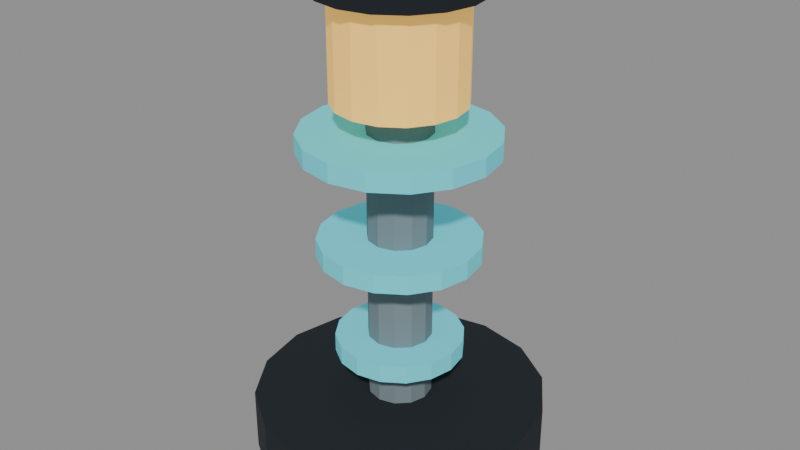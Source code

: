 # Source: extraction_beacon.blend  (saved by Blender 5.2.45; exported with 4.5.12 LTS)
import bpy
from mathutils import Matrix  # noqa: F401  (used for matrix-valued properties, if any)

bpy.ops.wm.read_factory_settings(use_empty=True)
scene = bpy.context.scene
scene.name = 'Scene'

# ---- collections
col_missionprop = bpy.data.collections.new('MissionProp'); scene.collection.children.link(col_missionprop)

# ---- materials (node trees are filled in below, after node groups)
mat_structuralink = bpy.data.materials.new('StructuralInk')
mat_structuralink.diffuse_color = (0.008, 0.012, 0.017, 1.0)
mat_paintedmetal = bpy.data.materials.new('PaintedMetal')
mat_paintedmetal.diffuse_color = (0.18, 0.23, 0.25, 1.0)
mat_signalcyan = bpy.data.materials.new('SignalCyan')
mat_signalcyan.diffuse_color = (0.08, 0.57, 0.65, 1.0)
mat_rescueamber = bpy.data.materials.new('RescueAmber')
mat_rescueamber.diffuse_color = (0.95, 0.56, 0.12, 1.0)

# ---- material node trees
mat_structuralink.use_nodes = True; mat_structuralink.node_tree.nodes.clear()
_N = mat_structuralink.node_tree.nodes; _L = mat_structuralink.node_tree.links
n0 = _N.new('ShaderNodeBsdfPrincipled'); n0.name = 'Principled BSDF'; n0.location = (-200, 100)
n0.inputs[0].default_value = (0.008, 0.012, 0.017, 1.0)
n0.inputs[2].default_value = 1.0
n0.inputs[10].default_value = 0.005
n1 = _N.new('ShaderNodeOutputMaterial'); n1.name = 'Material Output'; n1.location = (200, 100)
_L.new(n0.outputs[0], n1.inputs[0])
n1.is_active_output = True
mat_paintedmetal.use_nodes = True; mat_paintedmetal.node_tree.nodes.clear()
_N = mat_paintedmetal.node_tree.nodes; _L = mat_paintedmetal.node_tree.links
n0 = _N.new('ShaderNodeBsdfPrincipled'); n0.name = 'Principled BSDF'; n0.location = (-200, 100)
n0.inputs[0].default_value = (0.18, 0.23, 0.25, 1.0)
n0.inputs[2].default_value = 1.0
n0.inputs[10].default_value = 0.005
n1 = _N.new('ShaderNodeOutputMaterial'); n1.name = 'Material Output'; n1.location = (200, 100)
_L.new(n0.outputs[0], n1.inputs[0])
n1.is_active_output = True
mat_signalcyan.use_nodes = True; mat_signalcyan.node_tree.nodes.clear()
_N = mat_signalcyan.node_tree.nodes; _L = mat_signalcyan.node_tree.links
n0 = _N.new('ShaderNodeBsdfPrincipled'); n0.name = 'Principled BSDF'; n0.location = (-200, 100)
n0.inputs[0].default_value = (0.08, 0.57, 0.65, 1.0)
n0.inputs[2].default_value = 1.0
n0.inputs[10].default_value = 0.005
n0.inputs[27].default_value = (0.08, 0.57, 0.65, 1.0)
n0.inputs[28].default_value = 0.35
n1 = _N.new('ShaderNodeOutputMaterial'); n1.name = 'Material Output'; n1.location = (200, 100)
_L.new(n0.outputs[0], n1.inputs[0])
n1.is_active_output = True
mat_rescueamber.use_nodes = True; mat_rescueamber.node_tree.nodes.clear()
_N = mat_rescueamber.node_tree.nodes; _L = mat_rescueamber.node_tree.links
n0 = _N.new('ShaderNodeBsdfPrincipled'); n0.name = 'Principled BSDF'; n0.location = (-200, 100)
n0.inputs[0].default_value = (0.95, 0.56, 0.12, 1.0)
n0.inputs[2].default_value = 1.0
n0.inputs[10].default_value = 0.005
n0.inputs[27].default_value = (0.95, 0.56, 0.12, 1.0)
n0.inputs[28].default_value = 0.55
n1 = _N.new('ShaderNodeOutputMaterial'); n1.name = 'Material Output'; n1.location = (200, 100)
_L.new(n0.outputs[0], n1.inputs[0])
n1.is_active_output = True

# ---- meshes
me_cylinder = bpy.data.meshes.new('Cylinder')
me_cylinder.from_pydata([(0.0, 0.55, -0.12), (0.0, 0.55, 0.12), (0.2105, 0.5081, -0.12), (0.2105, 0.5081, 0.12), (0.3889, 0.3889, -0.12), (0.3889, 0.3889, 0.12), (0.5081, 0.2105, -0.12), (0.5081, 0.2105, 0.12), (0.55, 0.0, -0.12), (0.55, 0.0, 0.12), (0.5081, -0.2105, -0.12), (0.5081, -0.2105, 0.12), (0.3889, -0.3889, -0.12), (0.3889, -0.3889, 0.12), (0.2105, -0.5081, -0.12), (0.2105, -0.5081, 0.12), (0.0, -0.55, -0.12), (0.0, -0.55, 0.12), (-0.2105, -0.5081, -0.12), (-0.2105, -0.5081, 0.12), (-0.3889, -0.3889, -0.12), (-0.3889, -0.3889, 0.12), (-0.5081, -0.2105, -0.12), (-0.5081, -0.2105, 0.12), (-0.55, 0.0, -0.12), (-0.55, 0.0, 0.12), (-0.5081, 0.2105, -0.12), (-0.5081, 0.2105, 0.12), (-0.3889, 0.3889, -0.12), (-0.3889, 0.3889, 0.12), (-0.2105, 0.5081, -0.12), (-0.2105, 0.5081, 0.12)], [], [(0, 1, 3, 2), (2, 3, 5, 4), (4, 5, 7, 6), (6, 7, 9, 8), (8, 9, 11, 10), (10, 11, 13, 12), (12, 13, 15, 14), (14, 15, 17, 16), (16, 17, 19, 18), (18, 19, 21, 20), (20, 21, 23, 22), (22, 23, 25, 24), (24, 25, 27, 26), (26, 27, 29, 28), (3, 1, 31, 29, 27, 25, 23, 21, 19, 17, 15, 13, 11, 9, 7, 5), (28, 29, 31, 30), (30, 31, 1, 0), (0, 2, 4, 6, 8, 10, 12, 14, 16, 18, 20, 22, 24, 26, 28, 30)])
_uv = me_cylinder.uv_layers.new(name='UVMap')
_uv.uv.foreach_set('vector', [1.0, 0.5, 1.0, 1.0, 0.9375, 1.0, 0.9375, 0.5, 0.9375, 0.5, 0.9375, 1.0, 0.875, 1.0, 0.875, 0.5, 0.875, 0.5, 0.875, 1.0, 0.8125, 1.0, 0.8125, 0.5, 0.8125, 0.5, 0.8125, 1.0, 0.75, 1.0, 0.75, 0.5, 0.75, 0.5, 0.75, 1.0, 0.6875, 1.0, 0.6875, 0.5, 0.6875, 0.5, 0.6875, 1.0, 0.625, 1.0, 0.625, 0.5, 0.625, 0.5, 0.625, 1.0, 0.5625, 1.0, 0.5625, 0.5, 0.5625, 0.5, 0.5625, 1.0, 0.5, 1.0, 0.5, 0.5, 0.5, 0.5, 0.5, 1.0, 0.4375, 1.0, 0.4375, 0.5, 0.4375, 0.5, 0.4375, 1.0, 0.375, 1.0, 0.375, 0.5, 0.375, 0.5, 0.375, 1.0, 0.3125, 1.0, 0.3125, 0.5, 0.3125, 0.5, 0.3125, 1.0, 0.25, 1.0, 0.25, 0.5, 0.25, 0.5, 0.25, 1.0, 0.1875, 1.0, 0.1875, 0.5, 0.1875, 0.5, 0.1875, 1.0, 0.125, 1.0, 0.125, 0.5, 0.3418, 0.4717, 0.25, 0.49, 0.1582, 0.4717, 0.08029, 0.4197, 0.02827, 0.3418, 0.01, 0.25, 0.02827, 0.1582, 0.08029, 0.08029, 0.1582, 0.02827, 0.25, 0.01, 0.3418, 0.02827, 0.4197, 0.08029, 0.4717, 0.1582, 0.49, 0.25, 0.4717, 0.3418, 0.4197, 0.4197, 0.125, 0.5, 0.125, 1.0, 0.0625, 1.0, 0.0625, 0.5, 0.0625, 0.5, 0.0625, 1.0, 0.0, 1.0, 0.0, 0.5, 0.75, 0.49, 0.8418, 0.4717, 0.9197, 0.4197, 0.9717, 0.3418, 0.99, 0.25, 0.9717, 0.1582, 0.9197, 0.08029, 0.8418, 0.02827, 0.75, 0.01, 0.6582, 0.02827, 0.5803, 0.08029, 0.5283, 0.1582, 0.51, 0.25, 0.5283, 0.3418, 0.5803, 0.4197, 0.6582, 0.4717])
me_cylinder.materials.append(mat_structuralink)
me_cylinder.update()
me_cylinder_001 = bpy.data.meshes.new('Cylinder.001')
me_cylinder_001.from_pydata([(0.0, 0.12, -0.66), (0.0, 0.12, 0.66), (0.06, 0.1039, -0.66), (0.06, 0.1039, 0.66), (0.1039, 0.06, -0.66), (0.1039, 0.06, 0.66), (0.12, 0.0, -0.66), (0.12, 0.0, 0.66), (0.1039, -0.06, -0.66), (0.1039, -0.06, 0.66), (0.06, -0.1039, -0.66), (0.06, -0.1039, 0.66), (0.0, -0.12, -0.66), (0.0, -0.12, 0.66), (-0.06, -0.1039, -0.66), (-0.06, -0.1039, 0.66), (-0.1039, -0.06, -0.66), (-0.1039, -0.06, 0.66), (-0.12, 0.0, -0.66), (-0.12, 0.0, 0.66), (-0.1039, 0.06, -0.66), (-0.1039, 0.06, 0.66), (-0.06, 0.1039, -0.66), (-0.06, 0.1039, 0.66)], [], [(0, 1, 3, 2), (2, 3, 5, 4), (4, 5, 7, 6), (6, 7, 9, 8), (8, 9, 11, 10), (10, 11, 13, 12), (12, 13, 15, 14), (14, 15, 17, 16), (16, 17, 19, 18), (18, 19, 21, 20), (3, 1, 23, 21, 19, 17, 15, 13, 11, 9, 7, 5), (20, 21, 23, 22), (22, 23, 1, 0), (0, 2, 4, 6, 8, 10, 12, 14, 16, 18, 20, 22)])
_uv = me_cylinder_001.uv_layers.new(name='UVMap')
_uv.uv.foreach_set('vector', [1.0, 0.5, 1.0, 1.0, 0.9167, 1.0, 0.9167, 0.5, 0.9167, 0.5, 0.9167, 1.0, 0.8333, 1.0, 0.8333, 0.5, 0.8333, 0.5, 0.8333, 1.0, 0.75, 1.0, 0.75, 0.5, 0.75, 0.5, 0.75, 1.0, 0.6667, 1.0, 0.6667, 0.5, 0.6667, 0.5, 0.6667, 1.0, 0.5833, 1.0, 0.5833, 0.5, 0.5833, 0.5, 0.5833, 1.0, 0.5, 1.0, 0.5, 0.5, 0.5, 0.5, 0.5, 1.0, 0.4167, 1.0, 0.4167, 0.5, 0.4167, 0.5, 0.4167, 1.0, 0.3333, 1.0, 0.3333, 0.5, 0.3333, 0.5, 0.3333, 1.0, 0.25, 1.0, 0.25, 0.5, 0.25, 0.5, 0.25, 1.0, 0.1667, 1.0, 0.1667, 0.5, 0.37, 0.4578, 0.25, 0.49, 0.13, 0.4578, 0.04215, 0.37, 0.01, 0.25, 0.04215, 0.13, 0.13, 0.04215, 0.25, 0.01, 0.37, 0.04215, 0.4578, 0.13, 0.49, 0.25, 0.4578, 0.37, 0.1667, 0.5, 0.1667, 1.0, 0.08333, 1.0, 0.08333, 0.5, 0.08333, 0.5, 0.08333, 1.0, 7.451e-08, 1.0, 7.451e-08, 0.5, 0.75, 0.49, 0.87, 0.4578, 0.9578, 0.37, 0.99, 0.25, 0.9578, 0.13, 0.87, 0.04215, 0.75, 0.01, 0.63, 0.04215, 0.5422, 0.13, 0.51, 0.25, 0.5422, 0.37, 0.63, 0.4578])
me_cylinder_001.materials.append(mat_paintedmetal)
me_cylinder_001.update()
me_cylinder_002 = bpy.data.meshes.new('Cylinder.002')
me_cylinder_002.from_pydata([(0.0, 0.24, -0.035), (0.0, 0.24, 0.035), (0.09184, 0.2217, -0.035), (0.09184, 0.2217, 0.035), (0.1697, 0.1697, -0.035), (0.1697, 0.1697, 0.035), (0.2217, 0.09184, -0.035), (0.2217, 0.09184, 0.035), (0.24, 0.0, -0.035), (0.24, 0.0, 0.035), (0.2217, -0.09184, -0.035), (0.2217, -0.09184, 0.035), (0.1697, -0.1697, -0.035), (0.1697, -0.1697, 0.035), (0.09184, -0.2217, -0.035), (0.09184, -0.2217, 0.035), (0.0, -0.24, -0.035), (0.0, -0.24, 0.035), (-0.09184, -0.2217, -0.035), (-0.09184, -0.2217, 0.035), (-0.1697, -0.1697, -0.035), (-0.1697, -0.1697, 0.035), (-0.2217, -0.09184, -0.035), (-0.2217, -0.09184, 0.035), (-0.24, 0.0, -0.035), (-0.24, 0.0, 0.035), (-0.2217, 0.09184, -0.035), (-0.2217, 0.09184, 0.035), (-0.1697, 0.1697, -0.035), (-0.1697, 0.1697, 0.035), (-0.09184, 0.2217, -0.035), (-0.09184, 0.2217, 0.035)], [], [(0, 1, 3, 2), (2, 3, 5, 4), (4, 5, 7, 6), (6, 7, 9, 8), (8, 9, 11, 10), (10, 11, 13, 12), (12, 13, 15, 14), (14, 15, 17, 16), (16, 17, 19, 18), (18, 19, 21, 20), (20, 21, 23, 22), (22, 23, 25, 24), (24, 25, 27, 26), (26, 27, 29, 28), (3, 1, 31, 29, 27, 25, 23, 21, 19, 17, 15, 13, 11, 9, 7, 5), (28, 29, 31, 30), (30, 31, 1, 0), (0, 2, 4, 6, 8, 10, 12, 14, 16, 18, 20, 22, 24, 26, 28, 30)])
_uv = me_cylinder_002.uv_layers.new(name='UVMap')
_uv.uv.foreach_set('vector', [1.0, 0.5, 1.0, 1.0, 0.9375, 1.0, 0.9375, 0.5, 0.9375, 0.5, 0.9375, 1.0, 0.875, 1.0, 0.875, 0.5, 0.875, 0.5, 0.875, 1.0, 0.8125, 1.0, 0.8125, 0.5, 0.8125, 0.5, 0.8125, 1.0, 0.75, 1.0, 0.75, 0.5, 0.75, 0.5, 0.75, 1.0, 0.6875, 1.0, 0.6875, 0.5, 0.6875, 0.5, 0.6875, 1.0, 0.625, 1.0, 0.625, 0.5, 0.625, 0.5, 0.625, 1.0, 0.5625, 1.0, 0.5625, 0.5, 0.5625, 0.5, 0.5625, 1.0, 0.5, 1.0, 0.5, 0.5, 0.5, 0.5, 0.5, 1.0, 0.4375, 1.0, 0.4375, 0.5, 0.4375, 0.5, 0.4375, 1.0, 0.375, 1.0, 0.375, 0.5, 0.375, 0.5, 0.375, 1.0, 0.3125, 1.0, 0.3125, 0.5, 0.3125, 0.5, 0.3125, 1.0, 0.25, 1.0, 0.25, 0.5, 0.25, 0.5, 0.25, 1.0, 0.1875, 1.0, 0.1875, 0.5, 0.1875, 0.5, 0.1875, 1.0, 0.125, 1.0, 0.125, 0.5, 0.3418, 0.4717, 0.25, 0.49, 0.1582, 0.4717, 0.08029, 0.4197, 0.02827, 0.3418, 0.01, 0.25, 0.02827, 0.1582, 0.08029, 0.08029, 0.1582, 0.02827, 0.25, 0.01, 0.3418, 0.02827, 0.4197, 0.08029, 0.4717, 0.1582, 0.49, 0.25, 0.4717, 0.3418, 0.4197, 0.4197, 0.125, 0.5, 0.125, 1.0, 0.0625, 1.0, 0.0625, 0.5, 0.0625, 0.5, 0.0625, 1.0, 0.0, 1.0, 0.0, 0.5, 0.75, 0.49, 0.8418, 0.4717, 0.9197, 0.4197, 0.9717, 0.3418, 0.99, 0.25, 0.9717, 0.1582, 0.9197, 0.08029, 0.8418, 0.02827, 0.75, 0.01, 0.6582, 0.02827, 0.5803, 0.08029, 0.5283, 0.1582, 0.51, 0.25, 0.5283, 0.3418, 0.5803, 0.4197, 0.6582, 0.4717])
me_cylinder_002.materials.append(mat_signalcyan)
me_cylinder_002.update()
me_cylinder_003 = bpy.data.meshes.new('Cylinder.003')
me_cylinder_003.from_pydata([(0.0, 0.3, -0.035), (0.0, 0.3, 0.035), (0.1148, 0.2772, -0.035), (0.1148, 0.2772, 0.035), (0.2121, 0.2121, -0.035), (0.2121, 0.2121, 0.035), (0.2772, 0.1148, -0.035), (0.2772, 0.1148, 0.035), (0.3, 0.0, -0.035), (0.3, 0.0, 0.035), (0.2772, -0.1148, -0.035), (0.2772, -0.1148, 0.035), (0.2121, -0.2121, -0.035), (0.2121, -0.2121, 0.035), (0.1148, -0.2772, -0.035), (0.1148, -0.2772, 0.035), (0.0, -0.3, -0.035), (0.0, -0.3, 0.035), (-0.1148, -0.2772, -0.035), (-0.1148, -0.2772, 0.035), (-0.2121, -0.2121, -0.035), (-0.2121, -0.2121, 0.035), (-0.2772, -0.1148, -0.035), (-0.2772, -0.1148, 0.035), (-0.3, 0.0, -0.035), (-0.3, 0.0, 0.035), (-0.2772, 0.1148, -0.035), (-0.2772, 0.1148, 0.035), (-0.2121, 0.2121, -0.035), (-0.2121, 0.2121, 0.035), (-0.1148, 0.2772, -0.035), (-0.1148, 0.2772, 0.035)], [], [(0, 1, 3, 2), (2, 3, 5, 4), (4, 5, 7, 6), (6, 7, 9, 8), (8, 9, 11, 10), (10, 11, 13, 12), (12, 13, 15, 14), (14, 15, 17, 16), (16, 17, 19, 18), (18, 19, 21, 20), (20, 21, 23, 22), (22, 23, 25, 24), (24, 25, 27, 26), (26, 27, 29, 28), (3, 1, 31, 29, 27, 25, 23, 21, 19, 17, 15, 13, 11, 9, 7, 5), (28, 29, 31, 30), (30, 31, 1, 0), (0, 2, 4, 6, 8, 10, 12, 14, 16, 18, 20, 22, 24, 26, 28, 30)])
_uv = me_cylinder_003.uv_layers.new(name='UVMap')
_uv.uv.foreach_set('vector', [1.0, 0.5, 1.0, 1.0, 0.9375, 1.0, 0.9375, 0.5, 0.9375, 0.5, 0.9375, 1.0, 0.875, 1.0, 0.875, 0.5, 0.875, 0.5, 0.875, 1.0, 0.8125, 1.0, 0.8125, 0.5, 0.8125, 0.5, 0.8125, 1.0, 0.75, 1.0, 0.75, 0.5, 0.75, 0.5, 0.75, 1.0, 0.6875, 1.0, 0.6875, 0.5, 0.6875, 0.5, 0.6875, 1.0, 0.625, 1.0, 0.625, 0.5, 0.625, 0.5, 0.625, 1.0, 0.5625, 1.0, 0.5625, 0.5, 0.5625, 0.5, 0.5625, 1.0, 0.5, 1.0, 0.5, 0.5, 0.5, 0.5, 0.5, 1.0, 0.4375, 1.0, 0.4375, 0.5, 0.4375, 0.5, 0.4375, 1.0, 0.375, 1.0, 0.375, 0.5, 0.375, 0.5, 0.375, 1.0, 0.3125, 1.0, 0.3125, 0.5, 0.3125, 0.5, 0.3125, 1.0, 0.25, 1.0, 0.25, 0.5, 0.25, 0.5, 0.25, 1.0, 0.1875, 1.0, 0.1875, 0.5, 0.1875, 0.5, 0.1875, 1.0, 0.125, 1.0, 0.125, 0.5, 0.3418, 0.4717, 0.25, 0.49, 0.1582, 0.4717, 0.08029, 0.4197, 0.02827, 0.3418, 0.01, 0.25, 0.02827, 0.1582, 0.08029, 0.08029, 0.1582, 0.02827, 0.25, 0.01, 0.3418, 0.02827, 0.4197, 0.08029, 0.4717, 0.1582, 0.49, 0.25, 0.4717, 0.3418, 0.4197, 0.4197, 0.125, 0.5, 0.125, 1.0, 0.0625, 1.0, 0.0625, 0.5, 0.0625, 0.5, 0.0625, 1.0, 0.0, 1.0, 0.0, 0.5, 0.75, 0.49, 0.8418, 0.4717, 0.9197, 0.4197, 0.9717, 0.3418, 0.99, 0.25, 0.9717, 0.1582, 0.9197, 0.08029, 0.8418, 0.02827, 0.75, 0.01, 0.6582, 0.02827, 0.5803, 0.08029, 0.5283, 0.1582, 0.51, 0.25, 0.5283, 0.3418, 0.5803, 0.4197, 0.6582, 0.4717])
me_cylinder_003.materials.append(mat_signalcyan)
me_cylinder_003.update()
me_cylinder_004 = bpy.data.meshes.new('Cylinder.004')
me_cylinder_004.from_pydata([(0.0, 0.36, -0.035), (0.0, 0.36, 0.035), (0.1378, 0.3326, -0.035), (0.1378, 0.3326, 0.035), (0.2546, 0.2546, -0.035), (0.2546, 0.2546, 0.035), (0.3326, 0.1378, -0.035), (0.3326, 0.1378, 0.035), (0.36, 0.0, -0.035), (0.36, 0.0, 0.035), (0.3326, -0.1378, -0.035), (0.3326, -0.1378, 0.035), (0.2546, -0.2546, -0.035), (0.2546, -0.2546, 0.035), (0.1378, -0.3326, -0.035), (0.1378, -0.3326, 0.035), (0.0, -0.36, -0.035), (0.0, -0.36, 0.035), (-0.1378, -0.3326, -0.035), (-0.1378, -0.3326, 0.035), (-0.2546, -0.2546, -0.035), (-0.2546, -0.2546, 0.035), (-0.3326, -0.1378, -0.035), (-0.3326, -0.1378, 0.035), (-0.36, 0.0, -0.035), (-0.36, 0.0, 0.035), (-0.3326, 0.1378, -0.035), (-0.3326, 0.1378, 0.035), (-0.2546, 0.2546, -0.035), (-0.2546, 0.2546, 0.035), (-0.1378, 0.3326, -0.035), (-0.1378, 0.3326, 0.035)], [], [(0, 1, 3, 2), (2, 3, 5, 4), (4, 5, 7, 6), (6, 7, 9, 8), (8, 9, 11, 10), (10, 11, 13, 12), (12, 13, 15, 14), (14, 15, 17, 16), (16, 17, 19, 18), (18, 19, 21, 20), (20, 21, 23, 22), (22, 23, 25, 24), (24, 25, 27, 26), (26, 27, 29, 28), (3, 1, 31, 29, 27, 25, 23, 21, 19, 17, 15, 13, 11, 9, 7, 5), (28, 29, 31, 30), (30, 31, 1, 0), (0, 2, 4, 6, 8, 10, 12, 14, 16, 18, 20, 22, 24, 26, 28, 30)])
_uv = me_cylinder_004.uv_layers.new(name='UVMap')
_uv.uv.foreach_set('vector', [1.0, 0.5, 1.0, 1.0, 0.9375, 1.0, 0.9375, 0.5, 0.9375, 0.5, 0.9375, 1.0, 0.875, 1.0, 0.875, 0.5, 0.875, 0.5, 0.875, 1.0, 0.8125, 1.0, 0.8125, 0.5, 0.8125, 0.5, 0.8125, 1.0, 0.75, 1.0, 0.75, 0.5, 0.75, 0.5, 0.75, 1.0, 0.6875, 1.0, 0.6875, 0.5, 0.6875, 0.5, 0.6875, 1.0, 0.625, 1.0, 0.625, 0.5, 0.625, 0.5, 0.625, 1.0, 0.5625, 1.0, 0.5625, 0.5, 0.5625, 0.5, 0.5625, 1.0, 0.5, 1.0, 0.5, 0.5, 0.5, 0.5, 0.5, 1.0, 0.4375, 1.0, 0.4375, 0.5, 0.4375, 0.5, 0.4375, 1.0, 0.375, 1.0, 0.375, 0.5, 0.375, 0.5, 0.375, 1.0, 0.3125, 1.0, 0.3125, 0.5, 0.3125, 0.5, 0.3125, 1.0, 0.25, 1.0, 0.25, 0.5, 0.25, 0.5, 0.25, 1.0, 0.1875, 1.0, 0.1875, 0.5, 0.1875, 0.5, 0.1875, 1.0, 0.125, 1.0, 0.125, 0.5, 0.3418, 0.4717, 0.25, 0.49, 0.1582, 0.4717, 0.08029, 0.4197, 0.02827, 0.3418, 0.01, 0.25, 0.02827, 0.1582, 0.08029, 0.08029, 0.1582, 0.02827, 0.25, 0.01, 0.3418, 0.02827, 0.4197, 0.08029, 0.4717, 0.1582, 0.49, 0.25, 0.4717, 0.3418, 0.4197, 0.4197, 0.125, 0.5, 0.125, 1.0, 0.0625, 1.0, 0.0625, 0.5, 0.0625, 0.5, 0.0625, 1.0, 0.0, 1.0, 0.0, 0.5, 0.75, 0.49, 0.8418, 0.4717, 0.9197, 0.4197, 0.9717, 0.3418, 0.99, 0.25, 0.9717, 0.1582, 0.9197, 0.08029, 0.8418, 0.02827, 0.75, 0.01, 0.6582, 0.02827, 0.5803, 0.08029, 0.5283, 0.1582, 0.51, 0.25, 0.5283, 0.3418, 0.5803, 0.4197, 0.6582, 0.4717])
me_cylinder_004.materials.append(mat_signalcyan)
me_cylinder_004.update()
me_cylinder_005 = bpy.data.meshes.new('Cylinder.005')
me_cylinder_005.from_pydata([(0.0, 0.24, -0.19), (0.0, 0.24, 0.19), (0.09184, 0.2217, -0.19), (0.09184, 0.2217, 0.19), (0.1697, 0.1697, -0.19), (0.1697, 0.1697, 0.19), (0.2217, 0.09184, -0.19), (0.2217, 0.09184, 0.19), (0.24, 0.0, -0.19), (0.24, 0.0, 0.19), (0.2217, -0.09184, -0.19), (0.2217, -0.09184, 0.19), (0.1697, -0.1697, -0.19), (0.1697, -0.1697, 0.19), (0.09184, -0.2217, -0.19), (0.09184, -0.2217, 0.19), (0.0, -0.24, -0.19), (0.0, -0.24, 0.19), (-0.09184, -0.2217, -0.19), (-0.09184, -0.2217, 0.19), (-0.1697, -0.1697, -0.19), (-0.1697, -0.1697, 0.19), (-0.2217, -0.09184, -0.19), (-0.2217, -0.09184, 0.19), (-0.24, 0.0, -0.19), (-0.24, 0.0, 0.19), (-0.2217, 0.09184, -0.19), (-0.2217, 0.09184, 0.19), (-0.1697, 0.1697, -0.19), (-0.1697, 0.1697, 0.19), (-0.09184, 0.2217, -0.19), (-0.09184, 0.2217, 0.19)], [], [(0, 1, 3, 2), (2, 3, 5, 4), (4, 5, 7, 6), (6, 7, 9, 8), (8, 9, 11, 10), (10, 11, 13, 12), (12, 13, 15, 14), (14, 15, 17, 16), (16, 17, 19, 18), (18, 19, 21, 20), (20, 21, 23, 22), (22, 23, 25, 24), (24, 25, 27, 26), (26, 27, 29, 28), (3, 1, 31, 29, 27, 25, 23, 21, 19, 17, 15, 13, 11, 9, 7, 5), (28, 29, 31, 30), (30, 31, 1, 0), (0, 2, 4, 6, 8, 10, 12, 14, 16, 18, 20, 22, 24, 26, 28, 30)])
_uv = me_cylinder_005.uv_layers.new(name='UVMap')
_uv.uv.foreach_set('vector', [1.0, 0.5, 1.0, 1.0, 0.9375, 1.0, 0.9375, 0.5, 0.9375, 0.5, 0.9375, 1.0, 0.875, 1.0, 0.875, 0.5, 0.875, 0.5, 0.875, 1.0, 0.8125, 1.0, 0.8125, 0.5, 0.8125, 0.5, 0.8125, 1.0, 0.75, 1.0, 0.75, 0.5, 0.75, 0.5, 0.75, 1.0, 0.6875, 1.0, 0.6875, 0.5, 0.6875, 0.5, 0.6875, 1.0, 0.625, 1.0, 0.625, 0.5, 0.625, 0.5, 0.625, 1.0, 0.5625, 1.0, 0.5625, 0.5, 0.5625, 0.5, 0.5625, 1.0, 0.5, 1.0, 0.5, 0.5, 0.5, 0.5, 0.5, 1.0, 0.4375, 1.0, 0.4375, 0.5, 0.4375, 0.5, 0.4375, 1.0, 0.375, 1.0, 0.375, 0.5, 0.375, 0.5, 0.375, 1.0, 0.3125, 1.0, 0.3125, 0.5, 0.3125, 0.5, 0.3125, 1.0, 0.25, 1.0, 0.25, 0.5, 0.25, 0.5, 0.25, 1.0, 0.1875, 1.0, 0.1875, 0.5, 0.1875, 0.5, 0.1875, 1.0, 0.125, 1.0, 0.125, 0.5, 0.3418, 0.4717, 0.25, 0.49, 0.1582, 0.4717, 0.08029, 0.4197, 0.02827, 0.3418, 0.01, 0.25, 0.02827, 0.1582, 0.08029, 0.08029, 0.1582, 0.02827, 0.25, 0.01, 0.3418, 0.02827, 0.4197, 0.08029, 0.4717, 0.1582, 0.49, 0.25, 0.4717, 0.3418, 0.4197, 0.4197, 0.125, 0.5, 0.125, 1.0, 0.0625, 1.0, 0.0625, 0.5, 0.0625, 0.5, 0.0625, 1.0, 0.0, 1.0, 0.0, 0.5, 0.75, 0.49, 0.8418, 0.4717, 0.9197, 0.4197, 0.9717, 0.3418, 0.99, 0.25, 0.9717, 0.1582, 0.9197, 0.08029, 0.8418, 0.02827, 0.75, 0.01, 0.6582, 0.02827, 0.5803, 0.08029, 0.5283, 0.1582, 0.51, 0.25, 0.5283, 0.3418, 0.5803, 0.4197, 0.6582, 0.4717])
me_cylinder_005.materials.append(mat_rescueamber)
me_cylinder_005.update()
me_cylinder_006 = bpy.data.meshes.new('Cylinder.006')
me_cylinder_006.from_pydata([(0.0, 0.3, -0.04), (0.0, 0.3, 0.04), (0.1148, 0.2772, -0.04), (0.1148, 0.2772, 0.04), (0.2121, 0.2121, -0.04), (0.2121, 0.2121, 0.04), (0.2772, 0.1148, -0.04), (0.2772, 0.1148, 0.04), (0.3, 0.0, -0.04), (0.3, 0.0, 0.04), (0.2772, -0.1148, -0.04), (0.2772, -0.1148, 0.04), (0.2121, -0.2121, -0.04), (0.2121, -0.2121, 0.04), (0.1148, -0.2772, -0.04), (0.1148, -0.2772, 0.04), (0.0, -0.3, -0.04), (0.0, -0.3, 0.04), (-0.1148, -0.2772, -0.04), (-0.1148, -0.2772, 0.04), (-0.2121, -0.2121, -0.04), (-0.2121, -0.2121, 0.04), (-0.2772, -0.1148, -0.04), (-0.2772, -0.1148, 0.04), (-0.3, 0.0, -0.04), (-0.3, 0.0, 0.04), (-0.2772, 0.1148, -0.04), (-0.2772, 0.1148, 0.04), (-0.2121, 0.2121, -0.04), (-0.2121, 0.2121, 0.04), (-0.1148, 0.2772, -0.04), (-0.1148, 0.2772, 0.04)], [], [(0, 1, 3, 2), (2, 3, 5, 4), (4, 5, 7, 6), (6, 7, 9, 8), (8, 9, 11, 10), (10, 11, 13, 12), (12, 13, 15, 14), (14, 15, 17, 16), (16, 17, 19, 18), (18, 19, 21, 20), (20, 21, 23, 22), (22, 23, 25, 24), (24, 25, 27, 26), (26, 27, 29, 28), (3, 1, 31, 29, 27, 25, 23, 21, 19, 17, 15, 13, 11, 9, 7, 5), (28, 29, 31, 30), (30, 31, 1, 0), (0, 2, 4, 6, 8, 10, 12, 14, 16, 18, 20, 22, 24, 26, 28, 30)])
_uv = me_cylinder_006.uv_layers.new(name='UVMap')
_uv.uv.foreach_set('vector', [1.0, 0.5, 1.0, 1.0, 0.9375, 1.0, 0.9375, 0.5, 0.9375, 0.5, 0.9375, 1.0, 0.875, 1.0, 0.875, 0.5, 0.875, 0.5, 0.875, 1.0, 0.8125, 1.0, 0.8125, 0.5, 0.8125, 0.5, 0.8125, 1.0, 0.75, 1.0, 0.75, 0.5, 0.75, 0.5, 0.75, 1.0, 0.6875, 1.0, 0.6875, 0.5, 0.6875, 0.5, 0.6875, 1.0, 0.625, 1.0, 0.625, 0.5, 0.625, 0.5, 0.625, 1.0, 0.5625, 1.0, 0.5625, 0.5, 0.5625, 0.5, 0.5625, 1.0, 0.5, 1.0, 0.5, 0.5, 0.5, 0.5, 0.5, 1.0, 0.4375, 1.0, 0.4375, 0.5, 0.4375, 0.5, 0.4375, 1.0, 0.375, 1.0, 0.375, 0.5, 0.375, 0.5, 0.375, 1.0, 0.3125, 1.0, 0.3125, 0.5, 0.3125, 0.5, 0.3125, 1.0, 0.25, 1.0, 0.25, 0.5, 0.25, 0.5, 0.25, 1.0, 0.1875, 1.0, 0.1875, 0.5, 0.1875, 0.5, 0.1875, 1.0, 0.125, 1.0, 0.125, 0.5, 0.3418, 0.4717, 0.25, 0.49, 0.1582, 0.4717, 0.08029, 0.4197, 0.02827, 0.3418, 0.01, 0.25, 0.02827, 0.1582, 0.08029, 0.08029, 0.1582, 0.02827, 0.25, 0.01, 0.3418, 0.02827, 0.4197, 0.08029, 0.4717, 0.1582, 0.49, 0.25, 0.4717, 0.3418, 0.4197, 0.4197, 0.125, 0.5, 0.125, 1.0, 0.0625, 1.0, 0.0625, 0.5, 0.0625, 0.5, 0.0625, 1.0, 0.0, 1.0, 0.0, 0.5, 0.75, 0.49, 0.8418, 0.4717, 0.9197, 0.4197, 0.9717, 0.3418, 0.99, 0.25, 0.9717, 0.1582, 0.9197, 0.08029, 0.8418, 0.02827, 0.75, 0.01, 0.6582, 0.02827, 0.5803, 0.08029, 0.5283, 0.1582, 0.51, 0.25, 0.5283, 0.3418, 0.5803, 0.4197, 0.6582, 0.4717])
me_cylinder_006.materials.append(mat_structuralink)
me_cylinder_006.update()

# ---- objects
ob_beaconbase = bpy.data.objects.new('BeaconBase', me_cylinder)
ob_beaconcolumn = bpy.data.objects.new('BeaconColumn', me_cylinder_001)
ob_signalring = bpy.data.objects.new('SignalRing', me_cylinder_002)
ob_signalring_001 = bpy.data.objects.new('SignalRing.001', me_cylinder_003)
ob_signalring_002 = bpy.data.objects.new('SignalRing.002', me_cylinder_004)
ob_beaconlamp = bpy.data.objects.new('BeaconLamp', me_cylinder_005)
ob_beaconcap = bpy.data.objects.new('BeaconCap', me_cylinder_006)

# ---- transforms, parenting, visibility, modifiers, constraints
ob_beaconbase.location = (0.0, 0.0, 0.12)
ob_beaconcolumn.location = (0.0, 0.0, 0.78)
ob_signalring.location = (0.0, 0.0, 0.45)
ob_signalring_001.location = (0.0, 0.0, 0.85)
ob_signalring_002.location = (0.0, 0.0, 1.25)
ob_beaconlamp.location = (0.0, 0.0, 1.58)
ob_beaconcap.location = (0.0, 0.0, 1.81)

# ---- collection membership
col_missionprop.objects.link(ob_beaconbase)
col_missionprop.objects.link(ob_beaconcolumn)
col_missionprop.objects.link(ob_signalring)
col_missionprop.objects.link(ob_signalring_001)
col_missionprop.objects.link(ob_signalring_002)
col_missionprop.objects.link(ob_beaconlamp)
col_missionprop.objects.link(ob_beaconcap)

# ---- scene / render settings (as saved in the file)
scene.frame_start = 1; scene.frame_end = 250; scene.frame_set(1)
scene.render.engine = 'BLENDER_EEVEE_NEXT'
scene.render.bake_bias = 0.0
scene.render.bake_samples = 0
scene.render.compositor_device = 'GPU'
scene.eevee.use_volume_custom_range = False
scene.eevee.fast_gi_thickness_near = 0.1
scene.eevee.fast_gi_thickness_far = 0.0
scene.eevee.ray_tracing_options.screen_trace_thickness = 0.1
bpy.context.view_layer.update()

# ---- added for rendering (the .blend has no active camera and no usable light): camera, sun + grey world if the file has none
cam_auto = bpy.data.cameras.new('AutoCamera')
cam_auto.lens = 50.0
cam_auto.sensor_width = 36.0
cam_auto.clip_end = 1000.0
ob_auto_camera = bpy.data.objects.new('AutoCamera', cam_auto)
scene.collection.objects.link(ob_auto_camera)
ob_auto_camera.location = (2.23638, -2.68366, 2.71411)
ob_auto_camera.rotation_euler = (1.09748, -7.21219e-08, 0.694738)
scene.camera = ob_auto_camera
light_auto_sun = bpy.data.lights.new('AutoSun', 'SUN')
light_auto_sun.energy = 3.0
light_auto_sun.angle = 0.0523599
ob_auto_sun = bpy.data.objects.new('AutoSun', light_auto_sun)
scene.collection.objects.link(ob_auto_sun)
ob_auto_sun.rotation_euler = (0.872665, 0.174533, 0.523599)
if scene.world is None:
    world_auto = bpy.data.worlds.new('AutoWorld')
    world_auto.color = (0.3, 0.3, 0.3)
    scene.world = world_auto
bpy.context.view_layer.update()
